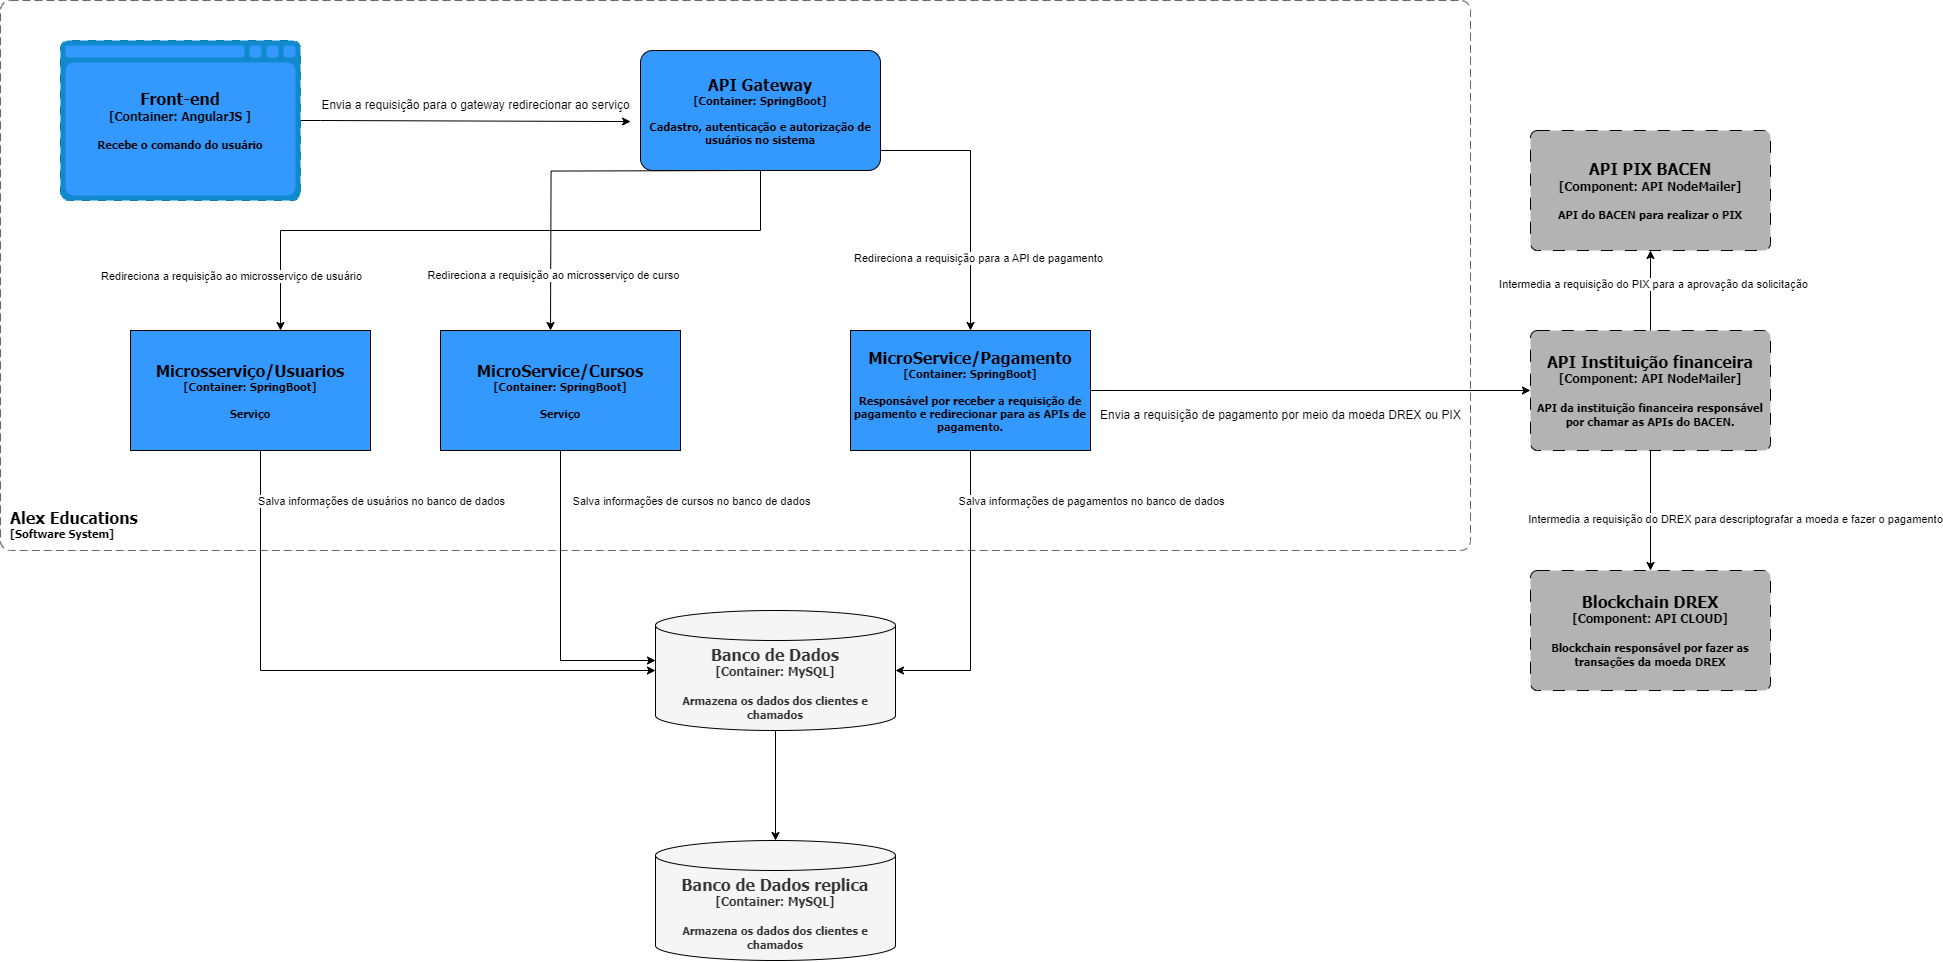

The diagram above was exported from draw.io. Its source (the exported page's mxGraphModel, read from the mxfile embedded in the PNG):
<mxGraphModel dx="1744" dy="911" grid="1" gridSize="10" guides="1" tooltips="1" connect="1" arrows="1" fold="1" page="1" pageScale="1" pageWidth="850" pageHeight="1100" math="0" shadow="0">
  <root>
    <mxCell id="0" />
    <mxCell id="1" parent="0" />
    <object placeholders="1" c4Name="Alex Educations" c4Type="System Park" c4Application="Software System" label="&lt;font style=&quot;font-size: 16px&quot;&gt;&lt;span&gt;&lt;div style=&quot;&quot;&gt;%c4Name%&lt;/div&gt;&lt;/span&gt;&lt;/font&gt;&lt;div style=&quot;&quot;&gt;[%c4Application%]&lt;/div&gt;" id="BYOoc1-ay8npI78kZBHw-1">
      <mxCell style="rounded=1;fontSize=11;whiteSpace=wrap;html=1;dashed=1;arcSize=20;fillColor=none;strokeColor=#666666;fontColor=default;labelBackgroundColor=none;align=left;verticalAlign=bottom;labelBorderColor=none;spacingTop=0;spacing=10;dashPattern=8 4;metaEdit=1;rotatable=0;perimeter=rectanglePerimeter;labelPadding=0;allowArrows=0;connectable=0;expand=0;recursiveResize=0;editable=1;pointerEvents=0;absoluteArcSize=1;points=[[0.25,0,0],[0.5,0,0],[0.75,0,0],[1,0.25,0],[1,0.5,0],[1,0.75,0],[0.75,1,0],[0.5,1,0],[0.25,1,0],[0,0.75,0],[0,0.5,0],[0,0.25,0]];fontStyle=1;fontFamily=Tahoma;" parent="1" vertex="1">
        <mxGeometry x="160" y="190" width="1470" height="550" as="geometry" />
      </mxCell>
    </object>
    <mxCell id="BYOoc1-ay8npI78kZBHw-34" style="edgeStyle=orthogonalEdgeStyle;rounded=0;orthogonalLoop=1;jettySize=auto;html=1;" parent="1" edge="1">
      <mxGeometry relative="1" as="geometry">
        <mxPoint x="910" y="360" as="sourcePoint" />
        <mxPoint x="710" y="520" as="targetPoint" />
      </mxGeometry>
    </mxCell>
    <mxCell id="BYOoc1-ay8npI78kZBHw-53" value="Redireciona a requisição ao microsserviço de curso" style="edgeLabel;html=1;align=center;verticalAlign=middle;resizable=0;points=[];" parent="BYOoc1-ay8npI78kZBHw-34" vertex="1" connectable="0">
      <mxGeometry x="0.6903" y="2" relative="1" as="geometry">
        <mxPoint as="offset" />
      </mxGeometry>
    </mxCell>
    <mxCell id="BYOoc1-ay8npI78kZBHw-51" style="edgeStyle=orthogonalEdgeStyle;rounded=0;orthogonalLoop=1;jettySize=auto;html=1;" parent="1" source="BYOoc1-ay8npI78kZBHw-7" edge="1">
      <mxGeometry relative="1" as="geometry">
        <mxPoint x="440" y="520" as="targetPoint" />
        <Array as="points">
          <mxPoint x="920" y="420" />
          <mxPoint x="440" y="420" />
        </Array>
      </mxGeometry>
    </mxCell>
    <object placeholders="1" c4Name="API Gateway" c4Type="Container" c4Technology="SpringBoot" c4Description="Cadastro, autenticação e autorização de usuários no sistema" label="&lt;font style=&quot;font-size: 16px&quot;&gt;&lt;span&gt;%c4Name%&lt;/span&gt;&lt;/font&gt;&lt;div&gt;[%c4Type%: %c4Technology%]&lt;/div&gt;&lt;br&gt;&lt;div&gt;&lt;font style=&quot;font-size: 11px&quot;&gt;&lt;font&gt;%c4Description%&lt;/font&gt;&lt;/font&gt;&lt;/div&gt;" id="BYOoc1-ay8npI78kZBHw-7">
      <mxCell style="rounded=1;whiteSpace=wrap;html=1;fontSize=11;labelBackgroundColor=none;fillColor=#3399FF;align=center;arcSize=10;strokeColor=#000000;metaEdit=1;resizable=0;points=[[0.25,0,0],[0.5,0,0],[0.75,0,0],[1,0.25,0],[1,0.5,0],[1,0.75,0],[0.75,1,0],[0.5,1,0],[0.25,1,0],[0,0.75,0],[0,0.5,0],[0,0.25,0]];fontStyle=1;labelBorderColor=none;verticalAlign=middle;fontFamily=Tahoma;" parent="1" vertex="1">
        <mxGeometry x="800" y="240" width="240" height="120" as="geometry" />
      </mxCell>
    </object>
    <mxCell id="BYOoc1-ay8npI78kZBHw-45" style="edgeStyle=orthogonalEdgeStyle;rounded=0;orthogonalLoop=1;jettySize=auto;html=1;" parent="1" source="BYOoc1-ay8npI78kZBHw-14" target="BYOoc1-ay8npI78kZBHw-21" edge="1">
      <mxGeometry relative="1" as="geometry">
        <Array as="points">
          <mxPoint x="720" y="850" />
        </Array>
      </mxGeometry>
    </mxCell>
    <mxCell id="BYOoc1-ay8npI78kZBHw-49" value="Salva informações de cursos no banco de dados" style="edgeLabel;html=1;align=center;verticalAlign=middle;resizable=0;points=[];" parent="BYOoc1-ay8npI78kZBHw-45" vertex="1" connectable="0">
      <mxGeometry x="-0.5902" y="2" relative="1" as="geometry">
        <mxPoint x="128" y="-13" as="offset" />
      </mxGeometry>
    </mxCell>
    <object placeholders="1" c4Name="MicroService/Cursos" c4Type="Container" c4Technology="SpringBoot" c4Description="Serviço " label="&lt;font style=&quot;font-size: 16px&quot;&gt;&lt;span&gt;%c4Name%&lt;/span&gt;&lt;/font&gt;&lt;div&gt;[%c4Type%: %c4Technology%]&lt;/div&gt;&lt;br&gt;&lt;div&gt;&lt;font style=&quot;font-size: 11px&quot;&gt;&lt;font&gt;%c4Description%&lt;/font&gt;&lt;/font&gt;&lt;/div&gt;" id="BYOoc1-ay8npI78kZBHw-14">
      <mxCell style="rounded=0;whiteSpace=wrap;html=1;fontSize=11;labelBackgroundColor=none;fillColor=#3399FF;align=center;arcSize=10;strokeColor=#000000;metaEdit=1;resizable=0;points=[[0.25,0,0],[0.5,0,0],[0.75,0,0],[1,0.25,0],[1,0.5,0],[1,0.75,0],[0.75,1,0],[0.5,1,0],[0.25,1,0],[0,0.75,0],[0,0.5,0],[0,0.25,0]];fontStyle=1;labelBorderColor=none;verticalAlign=middle;fontFamily=Tahoma;shadow=0;gradientColor=none;imageWidth=30;imageHeight=24;" parent="1" vertex="1">
        <mxGeometry x="600" y="520" width="240" height="120" as="geometry" />
      </mxCell>
    </object>
    <object placeholders="1" c4Name="MicroService/Pagamento" c4Type="Container" c4Technology="SpringBoot" c4Description="Responsável por receber a requisição de pagamento e redirecionar para as APIs de pagamento." label="&lt;font style=&quot;font-size: 16px&quot;&gt;&lt;span&gt;%c4Name%&lt;/span&gt;&lt;/font&gt;&lt;div&gt;[%c4Type%: %c4Technology%]&lt;/div&gt;&lt;br&gt;&lt;div&gt;&lt;font style=&quot;font-size: 11px&quot;&gt;&lt;font&gt;%c4Description%&lt;/font&gt;&lt;/font&gt;&lt;/div&gt;" id="BYOoc1-ay8npI78kZBHw-15">
      <mxCell style="rounded=0;whiteSpace=wrap;html=1;fontSize=11;labelBackgroundColor=none;fillColor=#3399FF;align=center;arcSize=25;strokeColor=#000000;metaEdit=1;resizable=0;points=[[0.25,0,0],[0.5,0,0],[0.75,0,0],[1,0.25,0],[1,0.5,0],[1,0.75,0],[0.75,1,0],[0.5,1,0],[0.25,1,0],[0,0.75,0],[0,0.5,0],[0,0.25,0]];fontStyle=1;labelBorderColor=none;verticalAlign=middle;fontFamily=Tahoma;shadow=0;gradientColor=none;imageWidth=30;imageHeight=24;" parent="1" vertex="1">
        <mxGeometry x="1010" y="520" width="240" height="120" as="geometry" />
      </mxCell>
    </object>
    <mxCell id="BYOoc1-ay8npI78kZBHw-33" style="edgeStyle=orthogonalEdgeStyle;rounded=0;orthogonalLoop=1;jettySize=auto;html=1;entryX=0.97;entryY=1.035;entryDx=0;entryDy=0;entryPerimeter=0;" parent="1" source="BYOoc1-ay8npI78kZBHw-20" target="BYOoc1-ay8npI78kZBHw-48" edge="1">
      <mxGeometry relative="1" as="geometry">
        <mxPoint x="740" y="310" as="targetPoint" />
      </mxGeometry>
    </mxCell>
    <object placeholders="1" c4Name="Front-end" c4Type="Container" c4Technology="AngularJS " c4Description="Recebe o comando do usuário" label="&lt;font style=&quot;font-size: 16px&quot;&gt;&lt;span&gt;%c4Name%&lt;/span&gt;&lt;/font&gt;&lt;div&gt;[%c4Type%:&amp;nbsp;%c4Technology%]&lt;/div&gt;&lt;br&gt;&lt;div&gt;&lt;font style=&quot;font-size: 11px&quot;&gt;&lt;font&gt;%c4Description%&lt;/font&gt;&lt;/font&gt;&lt;/div&gt;" id="BYOoc1-ay8npI78kZBHw-20">
      <mxCell style="shape=mxgraph.c4.webBrowserContainer2;whiteSpace=wrap;html=1;boundedLbl=1;rounded=0;labelBackgroundColor=none;strokeColor=#CC6600;fillColor=#3399FF;strokeColor=#118ACD;strokeColor2=#0E7DAD;fontSize=12;align=center;metaEdit=1;points=[[0.5,0,0],[1,0.25,0],[1,0.5,0],[1,0.75,0],[0.5,1,0],[0,0.75,0],[0,0.5,0],[0,0.25,0]];resizable=0;fontStyle=1;labelBorderColor=none;verticalAlign=middle;fontFamily=Tahoma;dashed=1;dashPattern=8 8;" parent="1" vertex="1">
        <mxGeometry x="220" y="230" width="240" height="160" as="geometry" />
      </mxCell>
    </object>
    <mxCell id="wTCLlQUen9HJpFTWiB5V-2" style="edgeStyle=orthogonalEdgeStyle;rounded=0;orthogonalLoop=1;jettySize=auto;html=1;" edge="1" parent="1" source="BYOoc1-ay8npI78kZBHw-21" target="wTCLlQUen9HJpFTWiB5V-1">
      <mxGeometry relative="1" as="geometry" />
    </mxCell>
    <object placeholders="1" c4Name="Banco de Dados" c4Type="Container" c4Technology="MySQL" c4Description="Armazena os dados dos clientes e chamados" label="&lt;font style=&quot;font-size: 16px&quot;&gt;&lt;span&gt;%c4Name%&lt;/span&gt;&lt;/font&gt;&lt;div&gt;[%c4Type%:&amp;nbsp;%c4Technology%]&lt;/div&gt;&lt;br&gt;&lt;div&gt;&lt;font style=&quot;font-size: 11px&quot;&gt;&lt;font&gt;%c4Description%&lt;/font&gt;&lt;/font&gt;&lt;/div&gt;" id="BYOoc1-ay8npI78kZBHw-21">
      <mxCell style="shape=cylinder3;size=15;whiteSpace=wrap;html=1;boundedLbl=1;rounded=0;labelBackgroundColor=none;fillColor=#f5f5f5;fontSize=12;fontColor=#333333;align=center;strokeColor=#000000;metaEdit=1;points=[[0.5,0,0],[1,0.25,0],[1,0.5,0],[1,0.75,0],[0.5,1,0],[0,0.75,0],[0,0.5,0],[0,0.25,0]];resizable=0;fontStyle=1;labelBorderColor=none;verticalAlign=middle;fontFamily=Tahoma;" parent="1" vertex="1">
        <mxGeometry x="815" y="800" width="240" height="120" as="geometry" />
      </mxCell>
    </object>
    <object placeholders="1" c4Name="API PIX BACEN" c4Type="Component" c4Technology="API NodeMailer" c4Description="API do BACEN para realizar o PIX" label="&lt;font style=&quot;font-size: 16px&quot;&gt;&lt;span&gt;%c4Name%&lt;/span&gt;&lt;/font&gt;&lt;div&gt;[%c4Type%: %c4Technology%]&lt;/div&gt;&lt;br&gt;&lt;div&gt;&lt;font style=&quot;font-size: 11px&quot;&gt;%c4Description%&lt;/font&gt;&lt;/div&gt;" id="BYOoc1-ay8npI78kZBHw-26">
      <mxCell style="rounded=1;whiteSpace=wrap;html=1;labelBackgroundColor=none;fillColor=#B3B3B3;fontColor=default;align=center;arcSize=6;strokeColor=#000000;metaEdit=1;resizable=0;points=[[0.25,0,0],[0.5,0,0],[0.75,0,0],[1,0.25,0],[1,0.5,0],[1,0.75,0],[0.75,1,0],[0.5,1,0],[0.25,1,0],[0,0.75,0],[0,0.5,0],[0,0.25,0]];dashed=1;dashPattern=12 12;fontStyle=1;labelBorderColor=none;verticalAlign=middle;fontFamily=Tahoma;" parent="1" vertex="1">
        <mxGeometry x="1690" y="320" width="240" height="120" as="geometry" />
      </mxCell>
    </object>
    <object placeholders="1" c4Name="Blockchain DREX" c4Type="Component" c4Technology="API CLOUD" c4Description="Blockchain responsável por fazer as transações da moeda DREX" label="&lt;font style=&quot;font-size: 16px&quot;&gt;&lt;span&gt;%c4Name%&lt;/span&gt;&lt;/font&gt;&lt;div&gt;[%c4Type%: %c4Technology%]&lt;/div&gt;&lt;br&gt;&lt;div&gt;&lt;font style=&quot;font-size: 11px&quot;&gt;%c4Description%&lt;/font&gt;&lt;/div&gt;" id="BYOoc1-ay8npI78kZBHw-29">
      <mxCell style="rounded=1;whiteSpace=wrap;html=1;labelBackgroundColor=none;fillColor=#B3B3B3;fontColor=default;align=center;arcSize=6;strokeColor=#000000;metaEdit=1;resizable=0;points=[[0.25,0,0],[0.5,0,0],[0.75,0,0],[1,0.25,0],[1,0.5,0],[1,0.75,0],[0.75,1,0],[0.5,1,0],[0.25,1,0],[0,0.75,0],[0,0.5,0],[0,0.25,0]];dashed=1;dashPattern=12 12;fontStyle=1;labelBorderColor=none;verticalAlign=middle;fontFamily=Tahoma;" parent="1" vertex="1">
        <mxGeometry x="1690" y="760" width="240" height="120" as="geometry" />
      </mxCell>
    </object>
    <mxCell id="BYOoc1-ay8npI78kZBHw-35" style="edgeStyle=orthogonalEdgeStyle;rounded=0;orthogonalLoop=1;jettySize=auto;html=1;entryX=0.5;entryY=0;entryDx=0;entryDy=0;entryPerimeter=0;" parent="1" source="BYOoc1-ay8npI78kZBHw-7" target="BYOoc1-ay8npI78kZBHw-15" edge="1">
      <mxGeometry relative="1" as="geometry">
        <Array as="points">
          <mxPoint x="1130" y="340" />
        </Array>
      </mxGeometry>
    </mxCell>
    <mxCell id="BYOoc1-ay8npI78kZBHw-55" value="Redireciona a requisição para a API de pagamento" style="edgeLabel;html=1;align=center;verticalAlign=middle;resizable=0;points=[];" parent="BYOoc1-ay8npI78kZBHw-35" vertex="1" connectable="0">
      <mxGeometry x="0.46" y="7" relative="1" as="geometry">
        <mxPoint as="offset" />
      </mxGeometry>
    </mxCell>
    <mxCell id="BYOoc1-ay8npI78kZBHw-43" style="edgeStyle=orthogonalEdgeStyle;rounded=0;orthogonalLoop=1;jettySize=auto;html=1;" parent="1" source="BYOoc1-ay8npI78kZBHw-41" target="BYOoc1-ay8npI78kZBHw-29" edge="1">
      <mxGeometry relative="1" as="geometry" />
    </mxCell>
    <object placeholders="1" c4Name="API Instituição financeira" c4Type="Component" c4Technology="API NodeMailer" c4Description="API da instituição financeira responsável por chamar as APIs do BACEN." label="&lt;font style=&quot;font-size: 16px&quot;&gt;&lt;span&gt;%c4Name%&lt;/span&gt;&lt;/font&gt;&lt;div&gt;[%c4Type%: %c4Technology%]&lt;/div&gt;&lt;br&gt;&lt;div&gt;&lt;font style=&quot;font-size: 11px&quot;&gt;%c4Description%&lt;/font&gt;&lt;/div&gt;" id="BYOoc1-ay8npI78kZBHw-41">
      <mxCell style="rounded=1;whiteSpace=wrap;html=1;labelBackgroundColor=none;fillColor=#B3B3B3;fontColor=default;align=center;arcSize=6;strokeColor=#000000;metaEdit=1;resizable=0;points=[[0.25,0,0],[0.5,0,0],[0.75,0,0],[1,0.25,0],[1,0.5,0],[1,0.75,0],[0.75,1,0],[0.5,1,0],[0.25,1,0],[0,0.75,0],[0,0.5,0],[0,0.25,0]];dashed=1;dashPattern=12 12;fontStyle=1;labelBorderColor=none;verticalAlign=middle;fontFamily=Tahoma;" parent="1" vertex="1">
        <mxGeometry x="1690" y="520" width="240" height="120" as="geometry" />
      </mxCell>
    </object>
    <mxCell id="BYOoc1-ay8npI78kZBHw-42" style="edgeStyle=orthogonalEdgeStyle;rounded=0;orthogonalLoop=1;jettySize=auto;html=1;entryX=0;entryY=0.5;entryDx=0;entryDy=0;entryPerimeter=0;" parent="1" source="BYOoc1-ay8npI78kZBHw-15" target="BYOoc1-ay8npI78kZBHw-41" edge="1">
      <mxGeometry relative="1" as="geometry" />
    </mxCell>
    <mxCell id="BYOoc1-ay8npI78kZBHw-44" style="edgeStyle=orthogonalEdgeStyle;rounded=0;orthogonalLoop=1;jettySize=auto;html=1;entryX=0.5;entryY=1;entryDx=0;entryDy=0;entryPerimeter=0;" parent="1" source="BYOoc1-ay8npI78kZBHw-41" target="BYOoc1-ay8npI78kZBHw-26" edge="1">
      <mxGeometry relative="1" as="geometry" />
    </mxCell>
    <mxCell id="BYOoc1-ay8npI78kZBHw-56" value="Intermedia a requisição do PIX para a aprovação da solicitação" style="edgeLabel;html=1;align=center;verticalAlign=middle;resizable=0;points=[];" parent="BYOoc1-ay8npI78kZBHw-44" vertex="1" connectable="0">
      <mxGeometry x="0.1798" y="-2" relative="1" as="geometry">
        <mxPoint as="offset" />
      </mxGeometry>
    </mxCell>
    <mxCell id="BYOoc1-ay8npI78kZBHw-46" style="edgeStyle=orthogonalEdgeStyle;rounded=0;orthogonalLoop=1;jettySize=auto;html=1;entryX=1;entryY=0.5;entryDx=0;entryDy=0;entryPerimeter=0;" parent="1" source="BYOoc1-ay8npI78kZBHw-15" target="BYOoc1-ay8npI78kZBHw-21" edge="1">
      <mxGeometry relative="1" as="geometry" />
    </mxCell>
    <mxCell id="BYOoc1-ay8npI78kZBHw-47" value="Envia a requisição de pagamento por meio da moeda DREX ou PIX" style="text;html=1;align=center;verticalAlign=middle;resizable=0;points=[];autosize=1;strokeColor=none;fillColor=none;" parent="1" vertex="1">
      <mxGeometry x="1250" y="590" width="380" height="30" as="geometry" />
    </mxCell>
    <mxCell id="BYOoc1-ay8npI78kZBHw-48" value="Envia a requisição para o gateway redirecionar ao serviço" style="text;html=1;align=center;verticalAlign=middle;resizable=0;points=[];autosize=1;strokeColor=none;fillColor=none;" parent="1" vertex="1">
      <mxGeometry x="470" y="280" width="330" height="30" as="geometry" />
    </mxCell>
    <mxCell id="BYOoc1-ay8npI78kZBHw-52" style="edgeStyle=orthogonalEdgeStyle;rounded=0;orthogonalLoop=1;jettySize=auto;html=1;" parent="1" source="BYOoc1-ay8npI78kZBHw-50" target="BYOoc1-ay8npI78kZBHw-21" edge="1">
      <mxGeometry relative="1" as="geometry">
        <Array as="points">
          <mxPoint x="420" y="860" />
        </Array>
      </mxGeometry>
    </mxCell>
    <object placeholders="1" c4Name="Microsserviço/Usuarios" c4Type="Container" c4Technology="SpringBoot" c4Description="Serviço " label="&lt;font style=&quot;font-size: 16px&quot;&gt;&lt;span&gt;%c4Name%&lt;/span&gt;&lt;/font&gt;&lt;div&gt;[%c4Type%: %c4Technology%]&lt;/div&gt;&lt;br&gt;&lt;div&gt;&lt;font style=&quot;font-size: 11px&quot;&gt;&lt;font&gt;%c4Description%&lt;/font&gt;&lt;/font&gt;&lt;/div&gt;" id="BYOoc1-ay8npI78kZBHw-50">
      <mxCell style="rounded=0;whiteSpace=wrap;html=1;fontSize=11;labelBackgroundColor=none;fillColor=#3399FF;align=center;arcSize=10;strokeColor=#000000;metaEdit=1;resizable=0;points=[[0.25,0,0],[0.5,0,0],[0.75,0,0],[1,0.25,0],[1,0.5,0],[1,0.75,0],[0.75,1,0],[0.5,1,0],[0.25,1,0],[0,0.75,0],[0,0.5,0],[0,0.25,0]];fontStyle=1;labelBorderColor=none;verticalAlign=middle;fontFamily=Tahoma;shadow=0;gradientColor=none;imageWidth=30;imageHeight=24;" parent="1" vertex="1">
        <mxGeometry x="290" y="520" width="240" height="120" as="geometry" />
      </mxCell>
    </object>
    <mxCell id="BYOoc1-ay8npI78kZBHw-54" value="Redireciona a requisição ao microsserviço de usuário" style="edgeLabel;html=1;align=center;verticalAlign=middle;resizable=0;points=[];" parent="1" vertex="1" connectable="0">
      <mxGeometry x="390.0044973938389" y="464.9984661540556" as="geometry" />
    </mxCell>
    <mxCell id="BYOoc1-ay8npI78kZBHw-57" value="Intermedia a requisição do DREX para descriptografar a moeda e fazer o pagamento" style="edgeLabel;html=1;align=center;verticalAlign=middle;resizable=0;points=[];" parent="1" vertex="1" connectable="0">
      <mxGeometry x="1880" y="699.9971428571429" as="geometry">
        <mxPoint x="14" y="8" as="offset" />
      </mxGeometry>
    </mxCell>
    <mxCell id="BYOoc1-ay8npI78kZBHw-58" value="Salva informações de usuários no banco de dados" style="edgeLabel;html=1;align=center;verticalAlign=middle;resizable=0;points=[];" parent="1" vertex="1" connectable="0">
      <mxGeometry x="540" y="689.9971428571429" as="geometry" />
    </mxCell>
    <mxCell id="BYOoc1-ay8npI78kZBHw-59" value="Salva informações de pagamentos no banco de dados" style="edgeLabel;html=1;align=center;verticalAlign=middle;resizable=0;points=[];" parent="1" vertex="1" connectable="0">
      <mxGeometry x="1250" y="689.9971428571429" as="geometry" />
    </mxCell>
    <object placeholders="1" c4Name="Banco de Dados replica" c4Type="Container" c4Technology="MySQL" c4Description="Armazena os dados dos clientes e chamados" label="&lt;font style=&quot;font-size: 16px&quot;&gt;&lt;span&gt;%c4Name%&lt;/span&gt;&lt;/font&gt;&lt;div&gt;[%c4Type%:&amp;nbsp;%c4Technology%]&lt;/div&gt;&lt;br&gt;&lt;div&gt;&lt;font style=&quot;font-size: 11px&quot;&gt;&lt;font&gt;%c4Description%&lt;/font&gt;&lt;/font&gt;&lt;/div&gt;" id="wTCLlQUen9HJpFTWiB5V-1">
      <mxCell style="shape=cylinder3;size=15;whiteSpace=wrap;html=1;boundedLbl=1;rounded=0;labelBackgroundColor=none;fillColor=#f5f5f5;fontSize=12;fontColor=#333333;align=center;strokeColor=#000000;metaEdit=1;points=[[0.5,0,0],[1,0.25,0],[1,0.5,0],[1,0.75,0],[0.5,1,0],[0,0.75,0],[0,0.5,0],[0,0.25,0]];resizable=0;fontStyle=1;labelBorderColor=none;verticalAlign=middle;fontFamily=Tahoma;" vertex="1" parent="1">
        <mxGeometry x="815" y="1030" width="240" height="120" as="geometry" />
      </mxCell>
    </object>
  </root>
</mxGraphModel>